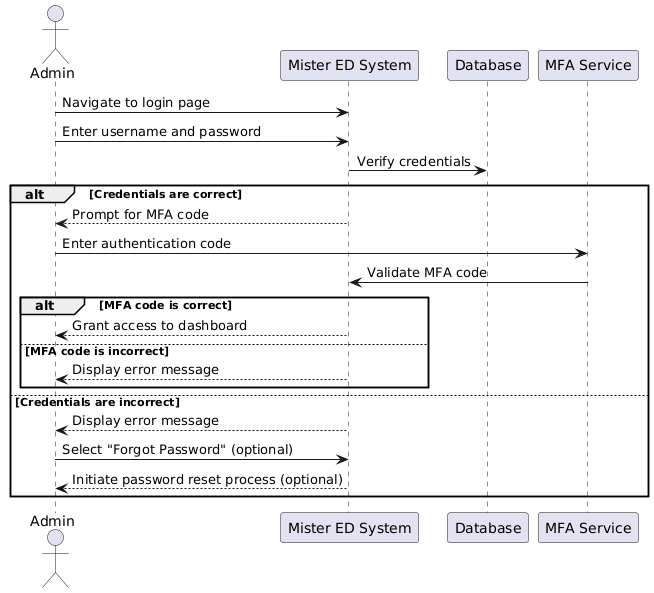

The diagram above was rendered by PlantUML. Its source (embedded in the PNG):
@startuml
actor Admin
participant "Mister ED System" as EDSystem
participant "Database" as DB
participant "MFA Service" as MFA

Admin -> EDSystem: Navigate to login page
Admin -> EDSystem: Enter username and password
EDSystem -> DB: Verify credentials
alt Credentials are correct
    EDSystem --> Admin: Prompt for MFA code
    Admin -> MFA: Enter authentication code
    MFA -> EDSystem: Validate MFA code
    alt MFA code is correct
        EDSystem --> Admin: Grant access to dashboard
    else MFA code is incorrect
        EDSystem --> Admin: Display error message
    end
else Credentials are incorrect
    EDSystem --> Admin: Display error message
    Admin -> EDSystem: Select "Forgot Password" (optional)
    EDSystem --> Admin: Initiate password reset process (optional)
end
@enduml